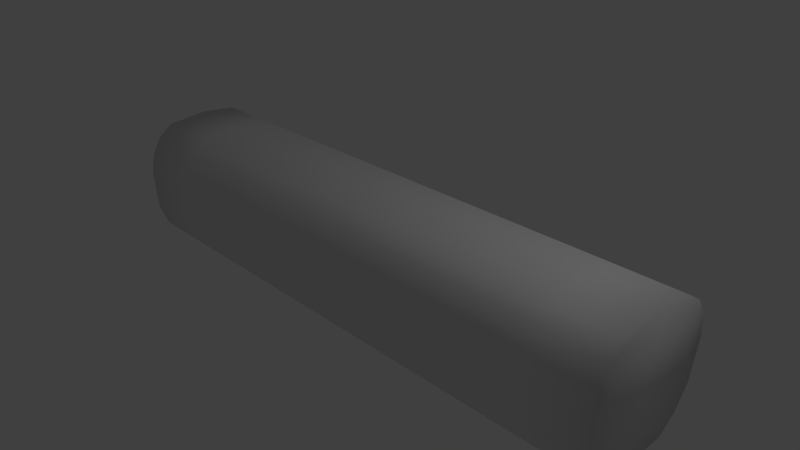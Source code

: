 # Source: log.blend  (saved by Blender 2.76.0; exported with 4.5.12 LTS)
import bpy
from mathutils import Matrix  # noqa: F401  (used for matrix-valued properties, if any)

bpy.ops.wm.read_factory_settings(use_empty=True)
scene = bpy.context.scene
scene.name = 'Scene'

# ---- collections
col_collection_1 = bpy.data.collections.new('Collection 1'); scene.collection.children.link(col_collection_1)

# ---- world
world_world = bpy.data.worlds.new('World'); scene.world = world_world
world_world.color = (0.05088, 0.05088, 0.05088)
world_world.use_sun_shadow = False
world_world.sun_shadow_jitter_overblur = 0.0
world_world.cycles.sampling_method = 'MANUAL'
world_world.cycles.sample_map_resolution = 256

# ---- cameras
cam_camera = bpy.data.cameras.new('Camera')
cam_camera.clip_end = 100.0
cam_camera.lens = 35.0
cam_camera.sensor_width = 32.0
cam_camera.sensor_height = 18.0
cam_camera.ortho_scale = 7.314
cam_camera.dof.focus_distance = 0.0
cam_camera.dof.aperture_fstop = 128.0

# ---- lights
light_lamp = bpy.data.lights.new('Lamp', 'POINT')
light_lamp.transmission_factor = 0.0
light_lamp.cutoff_distance = 30.0
light_lamp.energy = 100.0
light_lamp.shadow_buffer_clip_start = 1.001
light_lamp.shadow_soft_size = 0.1
light_lamp.shadow_maximum_resolution = 0.006
light_lamp.use_absolute_resolution = True
light_lamp.cycles.use_multiple_importance_sampling = False

# ---- meshes
me_cylinder_001 = bpy.data.meshes.new('Cylinder.001')
me_cylinder_001.from_pydata([(-3.989, 1.029, 0.2045), (4.008, 1.029, 0.2047), (-4.028, 0.9708, -0.3817), (3.979, 0.9708, -0.3822), (-4.05, 0.8061, -0.7054), (3.963, 0.8061, -0.7062), (-4.065, 0.5595, -0.9217), (3.952, 0.5595, -0.9227), (-4.07, -0.2962, -0.9976), (3.948, -0.2962, -0.9987), (-4.065, -0.5283, -0.9217), (3.952, -0.5283, -0.9227), (-4.05, -0.7251, -0.7054), (3.963, -0.7251, -0.7062), (-4.028, -0.8565, -0.3817), (3.979, -0.8565, -0.3822), (-3.989, -0.9027, 0.2045), (4.008, -0.9027, 0.2047), (-3.969, -0.8565, 0.4899), (4.023, -0.8565, 0.4904), (-3.953, -0.7251, 0.7318), (4.035, -0.7251, 0.7326), (-3.942, -0.5283, 0.8935), (4.043, -0.5283, 0.8944), (-3.938, 0.04353, 0.9503), (4.046, 0.04353, 0.9512), (-3.942, 0.5595, 0.8935), (4.043, 0.5595, 0.8944), (-3.953, 0.8061, 0.7318), (4.035, 0.8061, 0.7326), (-3.969, 0.9708, 0.4899), (4.023, 0.9708, 0.4904), (1.2e-07, 1.029, 0.2049), (1.515e-07, 0.9708, -0.3827), (2.111e-07, 0.8061, -0.7071), (2.111e-07, 0.5595, -0.9239), (3.303e-07, -0.2962, -1.0), (2.111e-07, -0.5283, -0.9239), (2.111e-07, -0.7251, -0.7071), (1.515e-07, -0.8565, -0.3827), (1.2e-07, -0.9027, 0.2049), (9.189e-08, -0.8565, 0.4909), (-2.732e-08, -0.7251, 0.7334), (-2.732e-08, -0.5283, 0.8955), (-2.732e-08, 0.04353, 0.9524), (-2.732e-08, 0.5595, 0.8955), (-2.732e-08, 0.8061, 0.7334), (9.189e-08, 0.9708, 0.4909), (2.0, 1.029, 0.2049), (2.0, 0.9708, -0.3827), (2.0, 0.8061, -0.7071), (2.0, 0.5595, -0.9239), (2.0, -0.2962, -1.0), (2.0, -0.5283, -0.9239), (2.0, -0.7251, -0.7071), (2.0, -0.8565, -0.3827), (2.0, -0.9027, 0.2049), (2.0, -0.8565, 0.4909), (2.0, -0.7251, 0.7334), (2.0, -0.5283, 0.8955), (2.0, 0.04353, 0.9524), (2.0, 0.5595, 0.8955), (2.0, 0.8061, 0.7334), (2.0, 0.9708, 0.4909), (-2.0, 0.9708, -0.3827), (-2.0, 0.8061, -0.7071), (-2.0, 0.5595, -0.9239), (-2.0, -0.2962, -1.0), (-2.0, -0.5283, -0.9239), (-2.0, -0.7251, -0.7071), (-2.0, -0.8565, -0.3827), (-2.0, -0.9027, 0.2049), (-2.0, -0.8565, 0.4909), (-2.0, -0.7251, 0.7334), (-2.0, -0.5283, 0.8955), (-2.0, 0.04353, 0.9524), (-2.0, 0.5595, 0.8955), (-2.0, 0.8061, 0.7334), (-2.0, 0.9708, 0.4909), (-2.0, 1.029, 0.2049), (3.0, 1.029, 0.2049), (3.0, 0.9708, -0.3827), (3.0, 0.8061, -0.7071), (3.0, 0.5595, -0.9239), (3.0, -0.2962, -1.0), (3.0, -0.5283, -0.9239), (3.0, -0.7251, -0.7071), (3.0, -0.8565, -0.3827), (3.0, -0.9027, 0.2049), (3.0, -0.8565, 0.4909), (3.0, -0.7251, 0.7334), (3.0, -0.5283, 0.8955), (3.0, 0.04353, 0.9524), (3.0, 0.5595, 0.8955), (3.0, 0.8061, 0.7334), (3.0, 0.9708, 0.4909), (1.0, 0.9708, -0.3827), (1.0, 0.8061, -0.7071), (1.0, 0.5595, -0.9239), (1.0, -0.2962, -1.0), (1.0, -0.5283, -0.9239), (1.0, -0.7251, -0.7071), (1.0, -0.8565, -0.3827), (1.0, -0.9027, 0.2049), (1.0, -0.8565, 0.4909), (1.0, -0.7251, 0.7334), (1.0, -0.5283, 0.8955), (1.0, 0.04353, 0.9524), (1.0, 0.5595, 0.8955), (1.0, 0.8061, 0.7334), (1.0, 0.9708, 0.4909), (1.0, 1.029, 0.2049), (-1.0, 1.029, 0.2049), (-1.0, 0.9708, -0.3827), (-1.0, 0.8061, -0.7071), (-1.0, 0.5595, -0.9239), (-1.0, -0.2962, -1.0), (-1.0, -0.5283, -0.9239), (-1.0, -0.7251, -0.7071), (-1.0, -0.8565, -0.3827), (-1.0, -0.9027, 0.2049), (-1.0, -0.8565, 0.4909), (-1.0, -0.7251, 0.7334), (-1.0, -0.5283, 0.8955), (-1.0, 0.04353, 0.9524), (-1.0, 0.5595, 0.8955), (-1.0, 0.8061, 0.7334), (-1.0, 0.9708, 0.4909), (-3.0, 0.9708, -0.3827), (-3.0, 0.8061, -0.7071), (-3.0, 0.5595, -0.9239), (-3.0, -0.2962, -1.0), (-3.0, -0.5283, -0.9239), (-3.0, -0.7251, -0.7071), (-3.0, -0.8565, -0.3827), (-3.0, -0.9027, 0.2049), (-3.0, -0.8565, 0.4909), (-3.0, -0.7251, 0.7334), (-3.0, -0.5283, 0.8955), (-3.0, 0.04353, 0.9524), (-3.0, 0.5595, 0.8955), (-3.0, 0.8061, 0.7334), (-3.0, 0.9708, 0.4909), (-3.0, 1.029, 0.2049)], [], [(80, 1, 3, 81), (81, 3, 5, 82), (82, 5, 7, 83), (83, 7, 9, 84), (84, 9, 11, 85), (85, 11, 13, 86), (86, 13, 15, 87), (87, 15, 17, 88), (88, 17, 19, 89), (89, 19, 21, 90), (90, 21, 23, 91), (91, 23, 25, 92), (92, 25, 27, 93), (93, 27, 29, 94), (3, 1, 31, 29, 27, 25, 23, 21, 19, 17, 15, 13, 11, 9, 7, 5), (95, 31, 1, 80), (94, 29, 31, 95), (0, 2, 4, 6, 8, 10, 12, 14, 16, 18, 20, 22, 24, 26, 28, 30), (112, 32, 33, 113), (113, 33, 34, 114), (114, 34, 35, 115), (115, 35, 36, 116), (116, 36, 37, 117), (117, 37, 38, 118), (118, 38, 39, 119), (119, 39, 40, 120), (120, 40, 41, 121), (121, 41, 42, 122), (122, 42, 43, 123), (123, 43, 44, 124), (124, 44, 45, 125), (125, 45, 46, 126), (127, 47, 32, 112), (126, 46, 47, 127), (111, 48, 49, 96), (96, 49, 50, 97), (97, 50, 51, 98), (98, 51, 52, 99), (99, 52, 53, 100), (100, 53, 54, 101), (101, 54, 55, 102), (102, 55, 56, 103), (103, 56, 57, 104), (104, 57, 58, 105), (105, 58, 59, 106), (106, 59, 60, 107), (107, 60, 61, 108), (108, 61, 62, 109), (110, 63, 48, 111), (109, 62, 63, 110), (143, 79, 64, 128), (128, 64, 65, 129), (129, 65, 66, 130), (130, 66, 67, 131), (131, 67, 68, 132), (132, 68, 69, 133), (133, 69, 70, 134), (134, 70, 71, 135), (135, 71, 72, 136), (136, 72, 73, 137), (137, 73, 74, 138), (138, 74, 75, 139), (139, 75, 76, 140), (140, 76, 77, 141), (142, 78, 79, 143), (141, 77, 78, 142), (48, 80, 81, 49), (49, 81, 82, 50), (50, 82, 83, 51), (51, 83, 84, 52), (52, 84, 85, 53), (53, 85, 86, 54), (54, 86, 87, 55), (55, 87, 88, 56), (56, 88, 89, 57), (57, 89, 90, 58), (58, 90, 91, 59), (59, 91, 92, 60), (60, 92, 93, 61), (61, 93, 94, 62), (63, 95, 80, 48), (62, 94, 95, 63), (32, 111, 96, 33), (33, 96, 97, 34), (34, 97, 98, 35), (35, 98, 99, 36), (36, 99, 100, 37), (37, 100, 101, 38), (38, 101, 102, 39), (39, 102, 103, 40), (40, 103, 104, 41), (41, 104, 105, 42), (42, 105, 106, 43), (43, 106, 107, 44), (44, 107, 108, 45), (45, 108, 109, 46), (47, 110, 111, 32), (46, 109, 110, 47), (79, 112, 113, 64), (64, 113, 114, 65), (65, 114, 115, 66), (66, 115, 116, 67), (67, 116, 117, 68), (68, 117, 118, 69), (69, 118, 119, 70), (70, 119, 120, 71), (71, 120, 121, 72), (72, 121, 122, 73), (73, 122, 123, 74), (74, 123, 124, 75), (75, 124, 125, 76), (76, 125, 126, 77), (78, 127, 112, 79), (77, 126, 127, 78), (0, 143, 128, 2), (2, 128, 129, 4), (4, 129, 130, 6), (6, 130, 131, 8), (8, 131, 132, 10), (10, 132, 133, 12), (12, 133, 134, 14), (14, 134, 135, 16), (16, 135, 136, 18), (18, 136, 137, 20), (20, 137, 138, 22), (22, 138, 139, 24), (24, 139, 140, 26), (26, 140, 141, 28), (30, 142, 143, 0), (28, 141, 142, 30)])
me_cylinder_001.polygons.foreach_set('use_smooth', [True] * 130)
me_cylinder_001.use_remesh_preserve_volume = False
me_cylinder_001.use_remesh_preserve_attributes = False
me_cylinder_001.use_mirror_vertex_groups = False
me_cylinder_001.update()

# ---- objects
ob_cylinder = bpy.data.objects.new('Cylinder', me_cylinder_001)
ob_lamp = bpy.data.objects.new('Lamp', light_lamp)
ob_camera = bpy.data.objects.new('Camera', cam_camera)

# ---- transforms, parenting, visibility, modifiers, constraints
ob_cylinder.location = (0.0, 0.0, 0.0)
ob_cylinder.lineart.crease_threshold = 0.0
ob_lamp.location = (4.076, 1.005, 5.904)
ob_lamp.rotation_euler = (0.6503, 0.05522, 1.866)
ob_lamp.lock_rotations_4d = False
ob_lamp.empty_display_type = 'ARROWS'
ob_lamp.color = (0.0, 0.0, 0.0, 0.0)
ob_lamp.lineart.crease_threshold = 0.0
ob_camera.location = (7.481, -6.508, 5.344)
ob_camera.rotation_euler = (1.109, 0.01082, 0.8149)
ob_camera.lock_rotations_4d = False
ob_camera.empty_display_type = 'ARROWS'
ob_camera.color = (0.0, 0.0, 0.0, 0.0)
ob_camera.display_type = 'WIRE'
ob_camera.lineart.crease_threshold = 0.0

# ---- collection membership
col_collection_1.objects.link(ob_cylinder)
col_collection_1.objects.link(ob_lamp)
col_collection_1.objects.link(ob_camera)

# ---- scene / render settings (as saved in the file)
scene.camera = ob_camera
scene.frame_start = 1; scene.frame_end = 250; scene.frame_set(1)
scene.render.engine = 'BLENDER_EEVEE_NEXT'
scene.render.resolution_percentage = 50
scene.render.dither_intensity = 0.0
scene.cycles.use_denoising = False
scene.cycles.samples = 10
scene.cycles.sampling_pattern = 'TABULATED_SOBOL'
scene.cycles.light_sampling_threshold = 0.0
scene.cycles.use_adaptive_sampling = False
scene.cycles.use_light_tree = False
scene.cycles.blur_glossy = 0.0
scene.cycles.pixel_filter_type = 'GAUSSIAN'
scene.cycles.sample_clamp_indirect = 0.0
scene.view_settings.view_transform = 'Standard'
bpy.context.view_layer.update()
